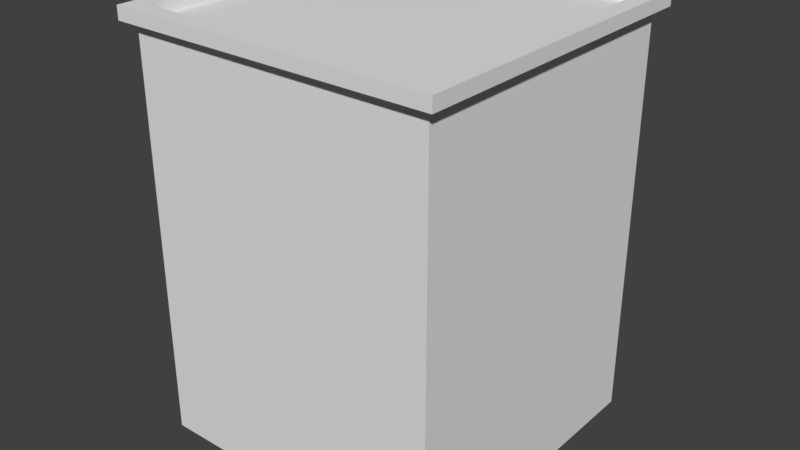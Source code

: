 # Source: binasdi_ptrert.blend  (saved by Blender 2.79.0; exported with 4.5.12 LTS)
import bpy
from mathutils import Matrix  # noqa: F401  (used for matrix-valued properties, if any)

bpy.ops.wm.read_factory_settings(use_empty=True)
scene = bpy.context.scene
scene.name = 'Scene'

# ---- collections
col_collection_1 = bpy.data.collections.new('Collection 1'); scene.collection.children.link(col_collection_1)

# ---- materials (node trees are filled in below, after node groups)
mat_material = bpy.data.materials.new('Material')
mat_material.alpha_threshold = 0.0
mat_material.use_transparent_shadow = False
mat_material.roughness = 0.5
mat_material.line_color = (0.0, 0.0, 0.0, 1.0)
mat_material_001 = bpy.data.materials.new('Material.001')
mat_material_001.alpha_threshold = 0.0
mat_material_001.use_transparent_shadow = False
mat_material_001.roughness = 0.5

# ---- material node trees

# ---- world
world_world = bpy.data.worlds.new('World'); scene.world = world_world
world_world.color = (0.05088, 0.05088, 0.05088)
world_world.use_sun_shadow = False
world_world.sun_shadow_jitter_overblur = 0.0
world_world.cycles.sampling_method = 'MANUAL'

# ---- meshes
me_cube = bpy.data.meshes.new('Cube')
me_cube.from_pydata([(1.0, 1.0, 1.688), (1.0, 1.0, -1.0), (1.0, -1.0, 1.688), (1.0, -1.0, -1.0), (-1.0, 1.0, 1.688), (-1.0, 1.0, -1.0), (-1.0, -1.0, 1.688), (-1.0, -1.0, -1.0), (-0.9593, -0.9593, 1.772), (-0.9593, 0.9593, 1.772), (0.9593, -0.9593, 1.772), (0.9593, 0.9593, 1.772), (1.07, 1.07, 1.686), (1.07, -1.07, 1.686), (-1.07, 1.07, 1.686), (-1.07, -1.07, 1.686), (1.07, 1.07, 1.772), (1.07, -1.07, 1.772), (-1.07, 1.07, 1.772), (-1.07, -1.07, 1.772), (-0.9593, -0.9593, 1.695), (-0.9593, 0.9593, 1.695), (0.9593, -0.9593, 1.695), (0.9593, 0.9593, 1.695)], [], [(7, 6, 4, 5), (10, 11, 23, 22), (1, 0, 2, 3), (5, 4, 0, 1), (3, 2, 6, 7), (4, 6, 15, 14), (6, 2, 13, 15), (0, 4, 14, 12), (2, 0, 12, 13), (13, 12, 16, 17), (18, 19, 8, 9), (12, 14, 18, 16), (15, 13, 17, 19), (14, 15, 19, 18), (17, 16, 11, 10), (16, 18, 9, 11), (19, 17, 10, 8), (23, 21, 20, 22), (9, 8, 20, 21), (8, 10, 22, 20), (11, 9, 21, 23)])
_uv = me_cube.uv_layers.new(name='UVMap')
_uv.uv.foreach_set('vector', [0.9999, 0.0001, 0.9999, 0.9999, 0.0001001, 0.9999, 9.984e-05, 0.0001001, -0.8612, 2.15, 1.269, 2.15, 1.269, 2.234, -0.8612, 2.234, 0.9999, 9.998e-05, 0.9999, 0.9999, 0.0001, 0.9999, 9.998e-05, 9.998e-05, 0.9999, 0.0001, 0.9999, 0.9999, 0.0001001, 0.9999, 9.984e-05, 0.0001001, 0.9999, 9.939e-05, 0.9999, 0.9882, 9.945e-05, 0.9882, 9.939e-05, 9.939e-05, 1.437, 1.975, -0.7839, 1.975, -0.8612, 1.899, 1.514, 1.899, -0.7839, 1.664, 1.437, 1.664, 1.514, 1.74, -0.8612, 1.74, 1.437, 1.897, -0.7839, 1.897, -0.8612, 1.821, 1.514, 1.821, -0.7839, 1.742, 1.437, 1.742, 1.514, 1.819, -0.8612, 1.819, -0.8612, 1.375, 1.514, 1.375, 1.514, 1.469, -0.8612, 1.469, 1.514, 1.154, -0.8612, 1.154, -0.7387, 1.033, 1.391, 1.033, 1.514, 1.373, -0.8612, 1.373, -0.8612, 1.279, 1.514, 1.279, -0.8612, 1.568, 1.514, 1.568, 1.514, 1.662, -0.8612, 1.662, 1.514, 1.566, -0.8612, 1.566, -0.8612, 1.471, 1.514, 1.471, -0.8612, 0.9098, 1.514, 0.9098, 1.391, 1.031, -0.7387, 1.031, 1.514, 1.277, -0.8612, 1.277, -0.7387, 1.156, 1.391, 1.156, -0.8612, 0.7868, 1.514, 0.7868, 1.391, 0.9079, -0.7387, 0.9078, 1.269, 0.7849, -0.8612, 0.7849, -0.8612, -1.32, 1.269, -1.32, 1.269, 2.32, -0.8612, 2.32, -0.8612, 2.236, 1.269, 2.236, -0.8612, 2.064, 1.269, 2.064, 1.269, 2.148, -0.8612, 2.148, 1.269, 2.062, -0.8612, 2.061, -0.8611, 1.977, 1.269, 1.978])
me_cube.materials.append(mat_material)
me_cube.materials.append(mat_material_001)
me_cube.use_remesh_preserve_volume = False
me_cube.use_remesh_preserve_attributes = False
me_cube.use_mirror_vertex_groups = False
me_cube.update()

# ---- objects
ob_cube = bpy.data.objects.new('Cube', me_cube)

# ---- transforms, parenting, visibility, modifiers, constraints
ob_cube.location = (0.0, 0.0, 0.0)
ob_cube.lock_rotations_4d = False
ob_cube.empty_display_type = 'ARROWS'
ob_cube.lineart.crease_threshold = 0.0

# ---- collection membership
col_collection_1.objects.link(ob_cube)

# ---- scene / render settings (as saved in the file)
scene.frame_start = 1; scene.frame_end = 250; scene.frame_set(1)
scene.render.engine = 'BLENDER_EEVEE_NEXT'
scene.render.resolution_percentage = 50
scene.render.dither_intensity = 0.0
scene.cycles.use_denoising = False
scene.cycles.samples = 128
scene.cycles.sampling_pattern = 'TABULATED_SOBOL'
scene.cycles.use_adaptive_sampling = False
scene.cycles.use_light_tree = False
scene.cycles.blur_glossy = 0.0
scene.cycles.sample_clamp_indirect = 0.0
scene.view_settings.view_transform = 'Standard'
bpy.context.view_layer.update()

# ---- added for rendering (the .blend has no active camera and no usable light): camera, sun
cam_auto = bpy.data.cameras.new('AutoCamera')
cam_auto.lens = 50.0
cam_auto.sensor_width = 36.0
cam_auto.clip_end = 1000.0
ob_auto_camera = bpy.data.objects.new('AutoCamera', cam_auto)
scene.collection.objects.link(ob_auto_camera)
ob_auto_camera.location = (3.79613, -4.55536, 3.42272)
ob_auto_camera.rotation_euler = (1.09748, -7.21219e-08, 0.694738)
scene.camera = ob_auto_camera
light_auto_sun = bpy.data.lights.new('AutoSun', 'SUN')
light_auto_sun.energy = 3.0
light_auto_sun.angle = 0.0523599
ob_auto_sun = bpy.data.objects.new('AutoSun', light_auto_sun)
scene.collection.objects.link(ob_auto_sun)
ob_auto_sun.rotation_euler = (0.872665, 0.174533, 0.523599)
bpy.context.view_layer.update()

